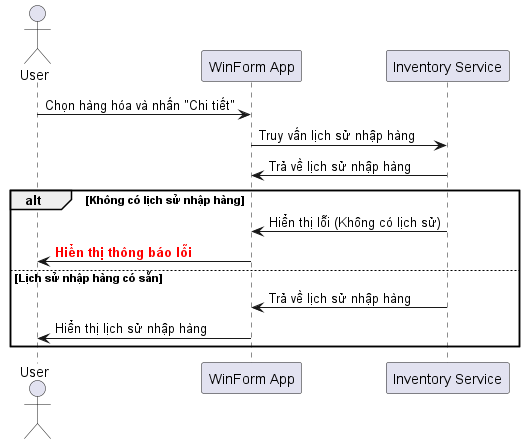

The diagram above was rendered by PlantUML. Its source (embedded in the PNG):
@startuml
actor User
participant "WinForm App" as App
participant "Inventory Service" as InventoryService

User -> App: Chọn hàng hóa và nhấn "Chi tiết"
App -> InventoryService: Truy vấn lịch sử nhập hàng
InventoryService -> App: Trả về lịch sử nhập hàng
alt Không có lịch sử nhập hàng
    InventoryService -> App: Hiển thị lỗi (Không có lịch sử)
    App -> User: <font color=red><b>Hiển thị thông báo lỗi</b></font>
else Lịch sử nhập hàng có sẵn
    InventoryService -> App: Trả về lịch sử nhập hàng
    App -> User: Hiển thị lịch sử nhập hàng
end
@enduml